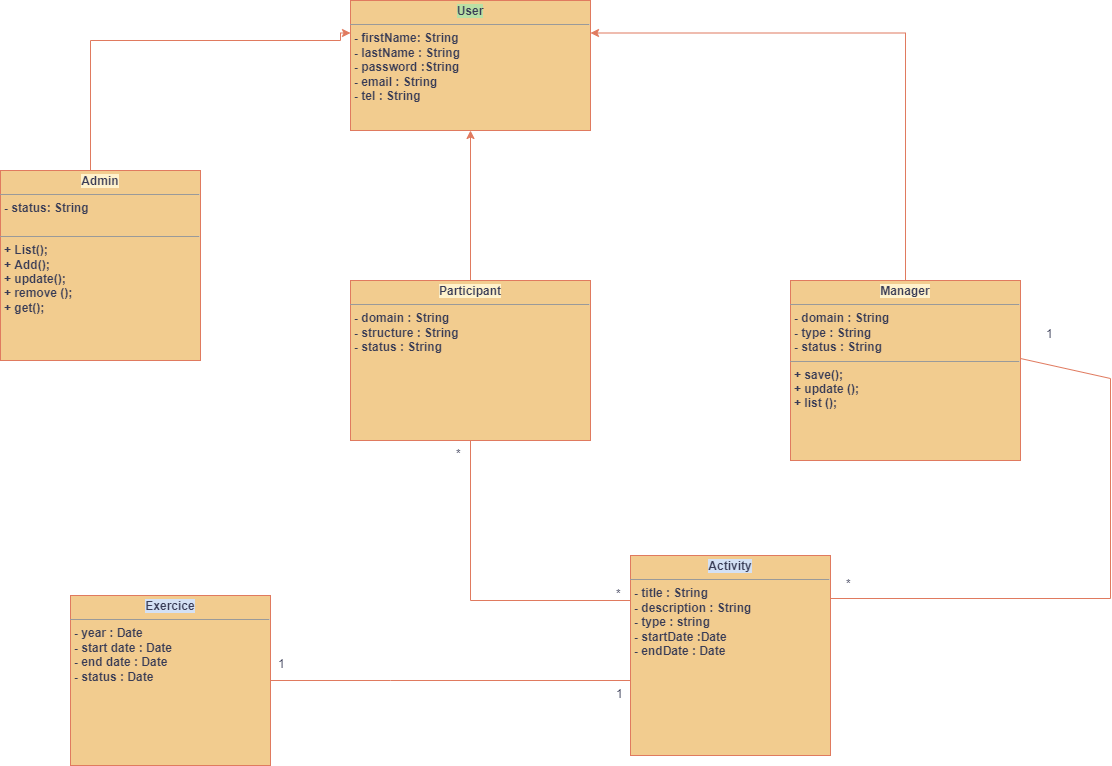

The diagram above was exported from draw.io. Its source (the exported page's mxGraphModel, read from the mxfile embedded in the PNG):
<mxGraphModel dx="828" dy="483" grid="1" gridSize="10" guides="1" tooltips="1" connect="1" arrows="1" fold="1" page="0" pageScale="1" pageWidth="827" pageHeight="1169" background="#FFFFFF" math="0" shadow="0">
  <root>
    <mxCell id="0" />
    <mxCell id="1" parent="0" />
    <mxCell id="rkn9jskSPmTHCu0nnNZt-1" value="&lt;p style=&quot;margin:0px;margin-top:4px;text-align:center;&quot;&gt;&lt;b style=&quot;background-color: rgb(185, 224, 165);&quot;&gt;User&lt;/b&gt;&lt;/p&gt;&lt;hr size=&quot;1&quot;&gt;&lt;p style=&quot;margin: 0px 0px 0px 4px;&quot;&gt;&lt;b&gt;- firstName: String&lt;/b&gt;&lt;/p&gt;&lt;p style=&quot;margin: 0px 0px 0px 4px;&quot;&gt;&lt;b&gt;- lastName : String&lt;/b&gt;&lt;/p&gt;&lt;p style=&quot;margin: 0px 0px 0px 4px;&quot;&gt;&lt;b&gt;- password :String&lt;/b&gt;&lt;/p&gt;&lt;p style=&quot;margin: 0px 0px 0px 4px;&quot;&gt;&lt;b&gt;- email : String&amp;nbsp;&lt;/b&gt;&lt;/p&gt;&lt;p style=&quot;margin: 0px 0px 0px 4px;&quot;&gt;&lt;b&gt;- tel : String&amp;nbsp;&lt;/b&gt;&lt;/p&gt;&lt;p style=&quot;margin:0px;margin-left:4px;&quot;&gt;&lt;br&gt;&lt;/p&gt;&lt;p style=&quot;margin:0px;margin-left:4px;&quot;&gt;&lt;br&gt;&lt;/p&gt;&lt;p style=&quot;margin:0px;margin-left:4px;&quot;&gt;&lt;br&gt;&lt;/p&gt;" style="verticalAlign=top;align=left;overflow=fill;fontSize=12;fontFamily=Helvetica;html=1;fillColor=#F2CC8F;strokeColor=#E07A5F;fontColor=#393C56;" parent="1" vertex="1">
      <mxGeometry x="400" y="40" width="240" height="130" as="geometry" />
    </mxCell>
    <mxCell id="bVVX2LLsH3GHfHwCtlf_-3" style="edgeStyle=orthogonalEdgeStyle;rounded=0;orthogonalLoop=1;jettySize=auto;html=1;strokeColor=#E07A5F;entryX=0;entryY=0.25;entryDx=0;entryDy=0;labelBackgroundColor=#F4F1DE;fontColor=#393C56;" parent="1" source="3PqfgJV1VC1PznCIC3vw-1" target="rkn9jskSPmTHCu0nnNZt-1" edge="1">
      <mxGeometry relative="1" as="geometry">
        <mxPoint x="390" y="80" as="targetPoint" />
        <Array as="points">
          <mxPoint x="140" y="80" />
          <mxPoint x="390" y="80" />
          <mxPoint x="390" y="73" />
        </Array>
      </mxGeometry>
    </mxCell>
    <mxCell id="3PqfgJV1VC1PznCIC3vw-1" value="&lt;p style=&quot;margin:0px;margin-top:4px;text-align:center;&quot;&gt;&lt;b style=&quot;background-color: rgb(255, 242, 204);&quot;&gt;Admin&lt;/b&gt;&lt;/p&gt;&lt;hr size=&quot;1&quot;&gt;&lt;p style=&quot;margin:0px;margin-left:4px;&quot;&gt;&lt;b&gt;&lt;span style=&quot;background-color: initial;&quot;&gt;- status: String&lt;/span&gt;&lt;br&gt;&lt;/b&gt;&lt;/p&gt;&lt;p style=&quot;margin:0px;margin-left:4px;&quot;&gt;&lt;b&gt;&lt;br&gt;&lt;/b&gt;&lt;/p&gt;&lt;hr size=&quot;1&quot;&gt;&lt;p style=&quot;margin:0px;margin-left:4px;&quot;&gt;&lt;b&gt;&lt;span style=&quot;background-color: initial;&quot;&gt;+ List();&lt;/span&gt;&lt;br&gt;&lt;/b&gt;&lt;/p&gt;&lt;p style=&quot;margin:0px;margin-left:4px;&quot;&gt;&lt;b&gt;+ Add();&lt;/b&gt;&lt;/p&gt;&lt;p style=&quot;margin:0px;margin-left:4px;&quot;&gt;&lt;b&gt;+ update();&lt;/b&gt;&lt;/p&gt;&lt;p style=&quot;margin:0px;margin-left:4px;&quot;&gt;&lt;b&gt;+ remove ();&lt;/b&gt;&lt;/p&gt;&lt;p style=&quot;margin:0px;margin-left:4px;&quot;&gt;&lt;b&gt;+ get();&lt;/b&gt;&lt;/p&gt;&lt;p style=&quot;margin:0px;margin-left:4px;&quot;&gt;&lt;br&gt;&lt;/p&gt;" style="verticalAlign=top;align=left;overflow=fill;fontSize=12;fontFamily=Helvetica;html=1;fillColor=#F2CC8F;strokeColor=#E07A5F;fontColor=#393C56;" parent="1" vertex="1">
      <mxGeometry x="50" y="210" width="200" height="190" as="geometry" />
    </mxCell>
    <mxCell id="b-JI8SKBI-gAH_Qma-Vw-1" value="&lt;p style=&quot;margin:0px;margin-top:4px;text-align:center;&quot;&gt;&lt;b style=&quot;background-color: rgb(212, 225, 245);&quot;&gt;Activity&lt;/b&gt;&lt;/p&gt;&lt;hr size=&quot;1&quot;&gt;&lt;p style=&quot;margin:0px;margin-left:4px;&quot;&gt;&lt;b&gt;- title : String&amp;nbsp;&lt;/b&gt;&lt;/p&gt;&lt;p style=&quot;margin:0px;margin-left:4px;&quot;&gt;&lt;b&gt;- description : String&lt;/b&gt;&lt;/p&gt;&lt;p style=&quot;margin:0px;margin-left:4px;&quot;&gt;&lt;b&gt;- type : string&lt;/b&gt;&lt;/p&gt;&lt;p style=&quot;margin:0px;margin-left:4px;&quot;&gt;&lt;b&gt;- startDate :Date&lt;/b&gt;&lt;/p&gt;&lt;p style=&quot;margin:0px;margin-left:4px;&quot;&gt;&lt;b&gt;- endDate : Date&lt;/b&gt;&lt;/p&gt;&lt;p style=&quot;margin:0px;margin-left:4px;&quot;&gt;&lt;b&gt;&lt;br&gt;&lt;/b&gt;&lt;/p&gt;&lt;p style=&quot;margin:0px;margin-left:4px;&quot;&gt;&lt;b&gt;&lt;br&gt;&lt;/b&gt;&lt;/p&gt;&lt;p style=&quot;margin:0px;margin-left:4px;&quot;&gt;&lt;b&gt;&lt;br&gt;&lt;/b&gt;&lt;/p&gt;&lt;p style=&quot;margin:0px;margin-left:4px;&quot;&gt;&lt;br&gt;&lt;/p&gt;" style="verticalAlign=top;align=left;overflow=fill;fontSize=12;fontFamily=Helvetica;html=1;fillColor=#F2CC8F;strokeColor=#E07A5F;fontColor=#393C56;" parent="1" vertex="1">
      <mxGeometry x="680" y="595" width="200" height="200" as="geometry" />
    </mxCell>
    <mxCell id="bVVX2LLsH3GHfHwCtlf_-4" style="edgeStyle=orthogonalEdgeStyle;rounded=0;orthogonalLoop=1;jettySize=auto;html=1;entryX=0.5;entryY=1;entryDx=0;entryDy=0;strokeColor=#E07A5F;labelBackgroundColor=#F4F1DE;fontColor=#393C56;" parent="1" source="BXd_W-NkhNaPjddinDbw-1" target="rkn9jskSPmTHCu0nnNZt-1" edge="1">
      <mxGeometry relative="1" as="geometry" />
    </mxCell>
    <mxCell id="BXd_W-NkhNaPjddinDbw-1" value="&lt;p style=&quot;margin:0px;margin-top:4px;text-align:center;&quot;&gt;&lt;b style=&quot;background-color: rgb(255, 242, 204);&quot;&gt;Participant&lt;/b&gt;&lt;/p&gt;&lt;hr size=&quot;1&quot;&gt;&lt;p style=&quot;margin:0px;margin-left:4px;&quot;&gt;&lt;b&gt;&lt;span style=&quot;background-color: initial;&quot;&gt;- domain : String&lt;/span&gt;&lt;br&gt;&lt;/b&gt;&lt;/p&gt;&lt;p style=&quot;margin:0px;margin-left:4px;&quot;&gt;&lt;b&gt;- structure : String&lt;/b&gt;&lt;/p&gt;&lt;p style=&quot;margin:0px;margin-left:4px;&quot;&gt;&lt;b&gt;- status : String&lt;/b&gt;&lt;/p&gt;&lt;p style=&quot;margin: 0px 0px 0px 4px;&quot;&gt;&lt;br&gt;&lt;/p&gt;" style="verticalAlign=top;align=left;overflow=fill;fontSize=12;fontFamily=Helvetica;html=1;fillColor=#F2CC8F;strokeColor=#E07A5F;fontColor=#393C56;" parent="1" vertex="1">
      <mxGeometry x="400" y="320" width="240" height="160" as="geometry" />
    </mxCell>
    <mxCell id="bVVX2LLsH3GHfHwCtlf_-1" value="&lt;p style=&quot;margin:0px;margin-top:4px;text-align:center;&quot;&gt;&lt;b style=&quot;background-color: rgb(212, 225, 245);&quot;&gt;Exercice&lt;/b&gt;&lt;/p&gt;&lt;hr size=&quot;1&quot;&gt;&lt;p style=&quot;margin:0px;margin-left:4px;&quot;&gt;&lt;b&gt;- year : Date&lt;/b&gt;&lt;/p&gt;&lt;p style=&quot;margin:0px;margin-left:4px;&quot;&gt;&lt;b&gt;- start date : Date&lt;/b&gt;&lt;/p&gt;&lt;p style=&quot;margin:0px;margin-left:4px;&quot;&gt;&lt;b&gt;- end date : Date&lt;/b&gt;&lt;/p&gt;&lt;p style=&quot;margin:0px;margin-left:4px;&quot;&gt;&lt;b&gt;- status : Date&lt;/b&gt;&lt;/p&gt;&lt;p style=&quot;margin:0px;margin-left:4px;&quot;&gt;&lt;b&gt;&lt;br&gt;&lt;/b&gt;&lt;/p&gt;&lt;p style=&quot;margin:0px;margin-left:4px;&quot;&gt;&lt;br&gt;&lt;/p&gt;&lt;p style=&quot;margin: 0px 0px 0px 4px;&quot;&gt;&lt;br&gt;&lt;/p&gt;" style="verticalAlign=top;align=left;overflow=fill;fontSize=12;fontFamily=Helvetica;html=1;fillColor=#F2CC8F;strokeColor=#E07A5F;fontColor=#393C56;" parent="1" vertex="1">
      <mxGeometry x="120" y="635" width="200" height="170" as="geometry" />
    </mxCell>
    <mxCell id="bVVX2LLsH3GHfHwCtlf_-5" style="edgeStyle=orthogonalEdgeStyle;rounded=0;orthogonalLoop=1;jettySize=auto;html=1;strokeColor=#E07A5F;entryX=1;entryY=0.25;entryDx=0;entryDy=0;labelBackgroundColor=#F4F1DE;fontColor=#393C56;" parent="1" source="bVVX2LLsH3GHfHwCtlf_-2" target="rkn9jskSPmTHCu0nnNZt-1" edge="1">
      <mxGeometry relative="1" as="geometry">
        <mxPoint x="955" y="70" as="targetPoint" />
        <Array as="points">
          <mxPoint x="955" y="73" />
        </Array>
      </mxGeometry>
    </mxCell>
    <mxCell id="bVVX2LLsH3GHfHwCtlf_-2" value="&lt;p style=&quot;margin:0px;margin-top:4px;text-align:center;&quot;&gt;&lt;b style=&quot;background-color: rgb(255, 242, 204);&quot;&gt;Manager&lt;/b&gt;&lt;/p&gt;&lt;hr size=&quot;1&quot;&gt;&lt;p style=&quot;margin:0px;margin-left:4px;&quot;&gt;&lt;b&gt;- domain : String&lt;/b&gt;&lt;/p&gt;&lt;p style=&quot;margin:0px;margin-left:4px;&quot;&gt;&lt;b&gt;- type : String&lt;/b&gt;&lt;/p&gt;&lt;p style=&quot;margin:0px;margin-left:4px;&quot;&gt;&lt;b&gt;- status : String&lt;/b&gt;&lt;/p&gt;&lt;hr size=&quot;1&quot;&gt;&lt;p style=&quot;margin:0px;margin-left:4px;&quot;&gt;&lt;b&gt;+ save();&lt;/b&gt;&lt;/p&gt;&lt;p style=&quot;margin:0px;margin-left:4px;&quot;&gt;&lt;b&gt;+ update ();&lt;/b&gt;&lt;/p&gt;&lt;p style=&quot;margin:0px;margin-left:4px;&quot;&gt;&lt;b&gt;+ list ();&lt;/b&gt;&lt;/p&gt;&lt;p style=&quot;margin:0px;margin-left:4px;&quot;&gt;&lt;br&gt;&lt;/p&gt;" style="verticalAlign=top;align=left;overflow=fill;fontSize=12;fontFamily=Helvetica;html=1;fillColor=#F2CC8F;strokeColor=#E07A5F;fontColor=#393C56;" parent="1" vertex="1">
      <mxGeometry x="840" y="320" width="230" height="180" as="geometry" />
    </mxCell>
    <mxCell id="UNrcSffWytxG6JxZgqbr-1" value="" style="endArrow=none;html=1;rounded=0;strokeColor=#E07A5F;labelBackgroundColor=#F4F1DE;fontColor=#393C56;" parent="1" edge="1">
      <mxGeometry width="50" height="50" relative="1" as="geometry">
        <mxPoint x="1070" y="398" as="sourcePoint" />
        <mxPoint x="880" y="638" as="targetPoint" />
        <Array as="points">
          <mxPoint x="1160" y="418" />
          <mxPoint x="1160" y="638" />
        </Array>
      </mxGeometry>
    </mxCell>
    <mxCell id="UNrcSffWytxG6JxZgqbr-2" value="*" style="text;strokeColor=none;fillColor=none;align=left;verticalAlign=middle;spacingLeft=4;spacingRight=4;overflow=hidden;points=[[0,0.5],[1,0.5]];portConstraint=eastwest;rotatable=0;fontColor=#393C56;" parent="1" vertex="1">
      <mxGeometry x="890" y="610" width="20" height="25" as="geometry" />
    </mxCell>
    <mxCell id="UNrcSffWytxG6JxZgqbr-3" value="1" style="text;strokeColor=none;fillColor=none;align=left;verticalAlign=middle;spacingLeft=4;spacingRight=4;overflow=hidden;points=[[0,0.5],[1,0.5]];portConstraint=eastwest;rotatable=0;fontColor=#393C56;" parent="1" vertex="1">
      <mxGeometry x="1090" y="360" width="20" height="25" as="geometry" />
    </mxCell>
    <mxCell id="GDhHPWxliuewX0T01lKT-1" value="" style="endArrow=none;html=1;rounded=0;strokeColor=#E07A5F;labelBackgroundColor=#F4F1DE;fontColor=#393C56;" parent="1" edge="1">
      <mxGeometry width="50" height="50" relative="1" as="geometry">
        <mxPoint x="680" y="640" as="sourcePoint" />
        <mxPoint x="520" y="480" as="targetPoint" />
        <Array as="points">
          <mxPoint x="520" y="640" />
        </Array>
      </mxGeometry>
    </mxCell>
    <mxCell id="GDhHPWxliuewX0T01lKT-2" value="*" style="text;strokeColor=none;fillColor=none;align=left;verticalAlign=middle;spacingLeft=4;spacingRight=4;overflow=hidden;points=[[0,0.5],[1,0.5]];portConstraint=eastwest;rotatable=0;fontColor=#393C56;" parent="1" vertex="1">
      <mxGeometry x="500" y="480" width="20" height="25" as="geometry" />
    </mxCell>
    <mxCell id="GDhHPWxliuewX0T01lKT-3" value="*" style="text;strokeColor=none;fillColor=none;align=left;verticalAlign=middle;spacingLeft=4;spacingRight=4;overflow=hidden;points=[[0,0.5],[1,0.5]];portConstraint=eastwest;rotatable=0;fontColor=#393C56;" parent="1" vertex="1">
      <mxGeometry x="660" y="620" width="20" height="25" as="geometry" />
    </mxCell>
    <mxCell id="kt_saHeu3vC4aUJP27Yn-1" value="" style="endArrow=none;html=1;rounded=0;strokeColor=#E07A5F;exitX=1;exitY=0.5;exitDx=0;exitDy=0;labelBackgroundColor=#F4F1DE;fontColor=#393C56;" parent="1" source="bVVX2LLsH3GHfHwCtlf_-1" edge="1">
      <mxGeometry width="50" height="50" relative="1" as="geometry">
        <mxPoint x="210" y="630" as="sourcePoint" />
        <mxPoint x="680" y="720" as="targetPoint" />
        <Array as="points">
          <mxPoint x="440" y="720" />
        </Array>
      </mxGeometry>
    </mxCell>
    <mxCell id="iipVrzO089zQHF4ehu_4-1" value="1" style="text;strokeColor=none;fillColor=none;align=left;verticalAlign=middle;spacingLeft=4;spacingRight=4;overflow=hidden;points=[[0,0.5],[1,0.5]];portConstraint=eastwest;rotatable=0;fontColor=#393C56;" parent="1" vertex="1">
      <mxGeometry x="322" y="690" width="20" height="25" as="geometry" />
    </mxCell>
    <mxCell id="iipVrzO089zQHF4ehu_4-2" value="1" style="text;strokeColor=none;fillColor=none;align=left;verticalAlign=middle;spacingLeft=4;spacingRight=4;overflow=hidden;points=[[0,0.5],[1,0.5]];portConstraint=eastwest;rotatable=0;fontColor=#393C56;" parent="1" vertex="1">
      <mxGeometry x="660" y="720" width="20" height="25" as="geometry" />
    </mxCell>
  </root>
</mxGraphModel>